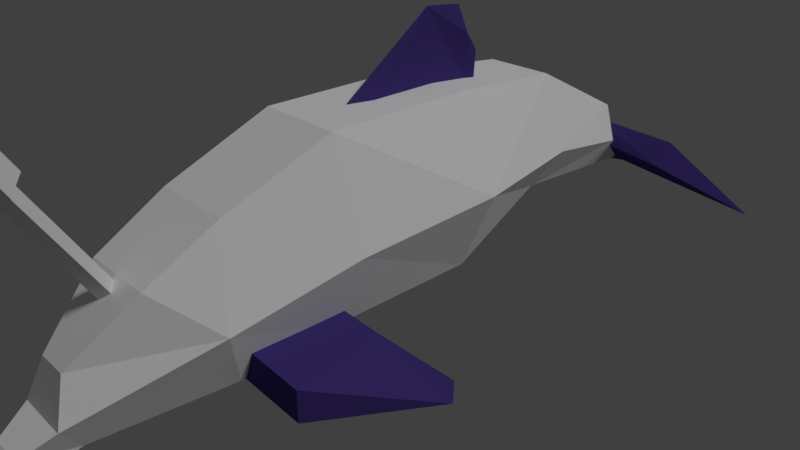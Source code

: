 # Source: dolphin.blend  (saved by Blender 2.79.0; exported with 4.5.12 LTS)
import bpy
from mathutils import Matrix  # noqa: F401  (used for matrix-valued properties, if any)

bpy.ops.wm.read_factory_settings(use_empty=True)
scene = bpy.context.scene
scene.name = 'Scene'

# ---- collections
col_collection_1 = bpy.data.collections.new('Collection 1'); scene.collection.children.link(col_collection_1)

# ---- materials (node trees are filled in below, after node groups)
mat_main = bpy.data.materials.new('main')
mat_main.alpha_threshold = 0.0
mat_main.use_transparent_shadow = False
mat_main.diffuse_color = (1.0, 0.9891, 1.0, 1.0)
mat_main.roughness = 0.5
mat_main.specular_intensity = 0.7343
mat_maindarker = bpy.data.materials.new('mainDarker')
mat_maindarker.alpha_threshold = 0.0
mat_maindarker.use_transparent_shadow = False
mat_maindarker.diffuse_color = (0.06342, 0.04056, 0.2203, 1.0)
mat_maindarker.specular_color = (0.3436, 0.5254, 1.0)
mat_maindarker.roughness = 0.5
mat_maindarker.specular_intensity = 0.4026
mat_metal = bpy.data.materials.new('metal')
mat_metal.alpha_threshold = 0.0
mat_metal.use_transparent_shadow = False
mat_metal.roughness = 0.5

# ---- material node trees

# ---- world
world_world = bpy.data.worlds.new('World'); scene.world = world_world
world_world.color = (0.05088, 0.05088, 0.05088)
world_world.use_sun_shadow = False
world_world.sun_shadow_jitter_overblur = 0.0
world_world.cycles.sampling_method = 'MANUAL'

# ---- cameras
cam_camera = bpy.data.cameras.new('Camera')
cam_camera.clip_end = 100.0
cam_camera.lens = 35.0
cam_camera.sensor_width = 32.0
cam_camera.sensor_height = 18.0
cam_camera.ortho_scale = 7.314
cam_camera.dof.focus_distance = 0.0
cam_camera.dof.aperture_fstop = 128.0

# ---- lights
light_lamp = bpy.data.lights.new('Lamp', 'SUN')
light_lamp.transmission_factor = 0.0
light_lamp.cutoff_distance = 30.0
light_lamp.angle = 0.1993
light_lamp.energy = 1.0
light_lamp.shadow_buffer_clip_start = 1.001
light_lamp.shadow_soft_size = 0.1
light_lamp.shadow_cascade_max_distance = 1000.0

# ---- meshes
me_cube_001 = bpy.data.meshes.new('Cube.001')
me_cube_001.from_pydata([(-0.693, -1.0, -0.2547), (-0.5816, -1.0, 2.077), (-0.693, 1.0, -0.2547), (-0.5816, 1.0, 2.077), (0.693, -1.0, -0.2547), (0.5816, -1.0, 2.077), (0.693, 1.0, -0.2547), (0.5816, 1.0, 2.077), (-1.076, -1.0, 0.7347), (-1.202, 1.0, 0.8924), (1.202, 1.0, 0.8924), (1.076, -1.0, 0.7347), (-0.9325, -2.693, 0.3883), (-0.5424, -2.436, 1.516), (0.9325, -2.693, 0.3883), (0.6462, -2.436, -0.414), (-0.6462, -2.436, -0.414), (0.5424, -2.436, 1.516), (-0.8586, 2.807, 0.8932), (-0.5716, 2.541, 0.3726), (0.5716, 2.541, 0.3726), (-0.4797, 2.807, 1.916), (0.4797, 2.807, 1.916), (0.8586, 2.807, 0.8932), (-0.4975, 4.602, 0.4878), (-0.3705, 4.073, 0.1506), (0.3705, 4.073, 0.1506), (-0.3343, 4.602, 1.022), (0.3343, 4.602, 1.022), (0.4975, 4.602, 0.4878), (0.0, 5.526, -0.1709), (-0.3653, -4.34, -0.2276), (-0.2125, -4.148, 0.3058), (0.3653, -4.34, -0.2276), (0.2531, -4.083, -0.5913), (-0.2531, -4.083, -0.5913), (0.2125, -4.148, 0.3058), (-0.4943, -3.353, 1.008), (0.4943, -3.353, 1.008), (0.2239, -4.742, -0.4346), (0.1833, -4.647, -0.7983), (-0.1833, -4.647, -0.7983), (-0.2239, -4.742, -0.4346), (0.1248, -4.908, -0.6165), (-0.1248, -4.908, -0.6165), (-0.1312, -0.287, 1.767), (0.0, -0.4078, 2.014), (-0.1312, 1.713, 1.767), (0.1312, -0.287, 1.767), (0.1312, 1.713, 1.767), (0.0, 1.547, 2.962), (0.0, 0.9965, 3.019), (-0.1312, 1.591, 2.604), (0.1312, 1.591, 2.604), (-0.1312, 1.753, 2.371), (0.1312, 1.753, 2.371), (-0.9672, 4.833, 0.1826), (-1.925, 6.12, -0.7269), (-0.9672, 5.131, 0.5006), (1.171, 4.833, 0.1826), (2.128, 6.12, -0.7269), (1.171, 5.131, 0.5006), (0.1019, 5.592, -0.2315), (0.1019, 4.65, 0.7529), (0.1019, 4.512, 0.4834), (-1.457, -2.289, -0.6028), (-1.457, -2.289, -0.1719), (-1.235, -0.9756, -0.6028), (-1.235, -0.9756, -0.1719), (1.457, -2.289, -0.6028), (1.457, -2.289, -0.1719), (1.235, -0.9756, -0.6028), (1.235, -0.9756, -0.1719), (-2.118, -0.6335, -0.8538), (2.118, -0.6335, -0.8538), (0.0, -1.209, -0.2836), (0.0, -1.209, 0.1473), (0.0, -2.438, -0.2836), (0.0, -2.438, 0.1473), (-1.973, -0.464, -0.6994), (-1.973, -0.464, -0.8199), (1.973, -0.464, -0.6994), (1.973, -0.464, -0.8199), (2.384e-07, -3.111, 0.4873), (2.384e-07, -4.126, 2.21), (0.1202, -3.214, 0.4263), (0.1202, -4.23, 2.149), (2.384e-07, -3.318, 0.3653), (2.384e-07, -4.333, 2.088), (-0.1202, -3.214, 0.4263), (-0.1202, -4.23, 2.149), (0.2404, -4.262, 2.203), (2.384e-07, -4.054, 2.325), (2.384e-07, -4.469, 2.081), (-0.2404, -4.262, 2.203), (0.2404, -4.397, 2.432), (2.358e-07, -4.19, 2.555), (2.358e-07, -4.604, 2.31), (-0.2404, -4.397, 2.432)], [], [(12, 8, 0, 16), (32, 36, 38, 37), (27, 24, 18, 21), (9, 1, 3), (19, 2, 9, 18), (40, 41, 35, 34), (13, 37, 38, 17), (0, 4, 15, 16), (12, 32, 37), (36, 14, 38), (27, 28, 30), (24, 27, 30), (7, 22, 21, 3), (19, 25, 26, 20), (25, 24, 30), (28, 29, 30), (29, 26, 30), (26, 25, 30), (37, 13, 12), (12, 31, 32), (33, 14, 36), (14, 17, 38), (41, 44, 42), (39, 43, 40), (52, 54, 47), (52, 50, 53), (48, 46, 45), (11, 4, 6, 10), (14, 15, 4, 11), (20, 23, 10, 6), (34, 15, 14, 33), (2, 19, 20, 6), (13, 1, 8, 12), (17, 14, 11, 5), (35, 31, 12, 16), (2, 0, 8, 9), (43, 44, 41, 40), (36, 32, 31, 33), (21, 18, 9), (24, 25, 19, 18), (5, 10, 7), (39, 42, 44, 43), (51, 46, 48, 49), (39, 40, 34, 33), (42, 39, 33, 31), (15, 34, 35, 16), (22, 28, 27, 21), (6, 4, 0, 2), (29, 23, 20, 26), (42, 31, 35, 41), (9, 3, 21), (28, 22, 23, 29), (49, 47, 54, 55), (47, 51, 52), (51, 50, 52), (45, 46, 51, 47), (49, 55, 53), (53, 50, 51), (49, 53, 51), (3, 1, 5, 7), (45, 47, 49, 48), (17, 5, 1, 13), (55, 54, 52, 53), (57, 56, 58), (61, 60, 62), (60, 61, 59), (56, 57, 62), (58, 63, 62), (62, 57, 58), (63, 61, 62), (62, 60, 59), (59, 64, 62), (64, 56, 62), (59, 61, 63, 64), (56, 64, 63, 58), (66, 68, 79, 73), (75, 76, 72, 71), (82, 81, 74), (77, 78, 66, 65), (75, 71, 69, 77), (76, 68, 66, 78), (67, 65, 73, 80), (79, 80, 73), (65, 66, 73), (70, 69, 74), (69, 71, 82, 74), (72, 70, 74, 81), (72, 76, 78, 70), (67, 75, 77, 65), (69, 70, 78, 77), (67, 68, 76, 75), (68, 67, 80, 79), (71, 72, 81, 82), (83, 84, 86, 85), (85, 86, 88, 87), (88, 86, 91, 93), (87, 88, 90, 89), (89, 90, 84, 83), (83, 85, 87, 89), (94, 93, 97, 98), (86, 84, 92, 91), (90, 88, 93, 94), (84, 90, 94, 92), (95, 96, 98, 97), (91, 92, 96, 95), (92, 94, 98, 96), (93, 91, 95, 97), (9, 8, 1), (5, 11, 10), (10, 22, 7), (22, 10, 23)])
me_cube_001.polygons.foreach_set('material_index', [0, 0, 0, 0, 0, 0, 0, 0, 0, 0, 0, 0, 0, 0, 0, 0, 0, 0, 0, 0, 0, 0, 0, 0, 1, 1, 1, 0, 0, 0, 0, 0, 0, 0, 0, 0, 0, 0, 0, 0, 0, 0, 1, 0, 0, 0, 0, 0, 0, 0, 0, 0, 1, 1, 1, 1, 1, 1, 1, 0, 1, 0, 1, 1, 1, 1, 1, 1, 1, 1, 1, 1, 1, 1, 1, 1, 1, 1, 1, 1, 1, 1, 1, 1, 1, 1, 1, 1, 1, 1, 1, 1, 1, 2, 2, 2, 2, 2, 2, 2, 2, 2, 2, 2, 2, 2, 2, 0, 0, 0, 0])
_uv = me_cube_001.uv_layers.new(name='UVMap')
_uv.uv.foreach_set('vector', [0.321, 0.215, 0.4446, 0.2593, 0.4446, 0.1324, 0.3402, 0.1405, 0.09681, 0.7516, 0.09681, 0.6776, 0.1613, 0.6286, 0.1613, 0.8006, 0.8587, 0.2962, 0.8587, 0.2277, 0.726, 0.2797, 0.726, 0.4109, 0.5924, 0.2796, 0.4446, 0.4316, 0.5924, 0.4316, 0.7064, 0.2129, 0.5924, 0.1324, 0.5924, 0.2796, 0.726, 0.2797, 0.05627, 0.6827, 0.05627, 0.7465, 0.1021, 0.7586, 0.1021, 0.6706, 0.2358, 0.8089, 0.1613, 0.8006, 0.1613, 0.6286, 0.2358, 0.6203, 0.5098, 0.8351, 0.5098, 0.5941, 0.3933, 0.6022, 0.3933, 0.827, 0.321, 0.215, 0.1411, 0.2344, 0.2277, 0.3219, 0.1411, 0.2344, 0.321, 0.215, 0.2277, 0.3219, 0.8071, 0.7727, 0.8071, 0.6565, 0.8821, 0.7146, 0.8587, 0.2277, 0.8587, 0.2962, 0.927, 0.1431, 0.5147, 0.6134, 0.6613, 0.6312, 0.6613, 0.798, 0.5147, 0.8158, 0.6398, 0.814, 0.7642, 0.779, 0.7642, 0.6502, 0.6398, 0.6152, 0.8196, 0.1844, 0.8587, 0.2277, 0.927, 0.1431, 0.8587, 0.2962, 0.8587, 0.2277, 0.927, 0.1431, 0.8587, 0.2277, 0.8196, 0.1844, 0.927, 0.1431, 0.7642, 0.6502, 0.7642, 0.779, 0.8821, 0.7146, 0.2277, 0.3219, 0.3339, 0.3624, 0.321, 0.215, 0.321, 0.215, 0.1218, 0.1753, 0.1411, 0.2344, 0.1218, 0.1753, 0.321, 0.215, 0.1411, 0.2344, 0.321, 0.215, 0.3339, 0.3624, 0.2277, 0.3219, 0.07537, 0.06812, 0.03595, 0.1023, 0.06107, 0.1364, 0.06107, 0.1364, 0.03595, 0.1023, 0.07537, 0.06812, 0.6361, 0.4992, 0.6481, 0.4693, 0.6451, 0.3918, 0.5627, 0.7291, 0.5591, 0.7146, 0.5627, 0.7001, 0.4102, 0.7001, 0.4004, 0.7146, 0.4102, 0.7291, 0.4446, 0.2593, 0.4446, 0.1324, 0.5924, 0.1324, 0.5924, 0.2796, 0.321, 0.215, 0.3402, 0.1405, 0.4446, 0.1324, 0.4446, 0.2593, 0.7064, 0.2129, 0.726, 0.2797, 0.5924, 0.2796, 0.5924, 0.1324, 0.1607, 0.107, 0.3402, 0.1405, 0.321, 0.215, 0.1218, 0.1753, 0.5147, 0.8351, 0.6398, 0.814, 0.6398, 0.6152, 0.5147, 0.5941, 0.3339, 0.3624, 0.4446, 0.4316, 0.4446, 0.2593, 0.321, 0.215, 0.3339, 0.3624, 0.321, 0.215, 0.4446, 0.2593, 0.4446, 0.4316, 0.1607, 0.107, 0.1218, 0.1753, 0.321, 0.215, 0.3402, 0.1405, 0.5924, 0.1324, 0.4446, 0.1324, 0.4446, 0.2593, 0.5924, 0.2796, 0.0351, 0.6929, 0.0351, 0.7363, 0.05627, 0.7465, 0.05627, 0.6827, 0.09681, 0.6776, 0.09681, 0.7516, 0.08122, 0.7781, 0.08122, 0.6511, 0.726, 0.4109, 0.726, 0.2797, 0.5924, 0.2796, 0.8587, 0.2277, 0.8196, 0.1844, 0.7064, 0.2129, 0.726, 0.2797, 0.4446, 0.4316, 0.5924, 0.2796, 0.5924, 0.4316, 0.04859, 0.6757, 0.04859, 0.7535, 0.0351, 0.7363, 0.0351, 0.6929, 0.5922, 0.5525, 0.4884, 0.4235, 0.4973, 0.3918, 0.6451, 0.3918, 0.06107, 0.1364, 0.07537, 0.06812, 0.1607, 0.107, 0.1218, 0.1753, 0.04859, 0.7535, 0.04859, 0.6757, 0.08122, 0.6511, 0.08122, 0.7781, 0.3933, 0.6022, 0.2596, 0.6706, 0.2596, 0.7586, 0.3933, 0.827, 0.6613, 0.6312, 0.8071, 0.6565, 0.8071, 0.7727, 0.6613, 0.798, 0.5147, 0.5941, 0.3523, 0.5941, 0.3523, 0.8351, 0.5147, 0.8351, 0.8587, 0.2277, 0.726, 0.2797, 0.7064, 0.2129, 0.8196, 0.1844, 0.06107, 0.1364, 0.1218, 0.1753, 0.1607, 0.107, 0.07537, 0.06812, 0.5924, 0.2796, 0.5924, 0.4316, 0.726, 0.4109, 0.8587, 0.2962, 0.726, 0.4109, 0.726, 0.2797, 0.8587, 0.2277, 0.5726, 0.7001, 0.5726, 0.7291, 0.5758, 0.7291, 0.5758, 0.7001, 0.6451, 0.3918, 0.5922, 0.5525, 0.6361, 0.4992, 0.5922, 0.5525, 0.6329, 0.5452, 0.6361, 0.4992, 0.4973, 0.3918, 0.4884, 0.4235, 0.5922, 0.5525, 0.6451, 0.3918, 0.6451, 0.3918, 0.6481, 0.4693, 0.6361, 0.4992, 0.6361, 0.4992, 0.6329, 0.5452, 0.5922, 0.5525, 0.6451, 0.3918, 0.6361, 0.4992, 0.5922, 0.5525, 0.5147, 0.8158, 0.3523, 0.8158, 0.3523, 0.6134, 0.5147, 0.6134, 0.4102, 0.7291, 0.5726, 0.7291, 0.5726, 0.7001, 0.4102, 0.7001, 0.2358, 0.6203, 0.3523, 0.6134, 0.3523, 0.8158, 0.2358, 0.8089, 0.5758, 0.7001, 0.5758, 0.7291, 0.5627, 0.7291, 0.5627, 0.7001, 0.9709, 0.07179, 0.8758, 0.1885, 0.8979, 0.2293, 0.8501, 0.5848, 0.9303, 0.4787, 0.8874, 0.7033, 0.9709, 0.07179, 0.8979, 0.2293, 0.8758, 0.1885, 0.8258, 0.8218, 0.9303, 0.9279, 0.8874, 0.7033, 0.8501, 0.8218, 0.811, 0.7033, 0.8874, 0.7033, 0.8874, 0.7033, 0.9303, 0.9279, 0.8501, 0.8218, 0.811, 0.7033, 0.8501, 0.5848, 0.8874, 0.7033, 0.8874, 0.7033, 0.9303, 0.4787, 0.8258, 0.5848, 0.8258, 0.5848, 0.7998, 0.7033, 0.8874, 0.7033, 0.7998, 0.7033, 0.8258, 0.8218, 0.8874, 0.7033, 0.8258, 0.5848, 0.8501, 0.5848, 0.811, 0.7033, 0.7998, 0.7033, 0.8258, 0.8218, 0.7998, 0.7033, 0.811, 0.7033, 0.8501, 0.8218, 0.2477, 0.8761, 0.3543, 0.8515, 0.3959, 0.9333, 0.3821, 0.9493, 0.3354, 0.7146, 0.3354, 0.7146, 0.3543, 0.5777, 0.3543, 0.5777, 0.4842, 0.05986, 0.4842, 0.07533, 0.4717, 0.05551, 0.2356, 0.7146, 0.2356, 0.7146, 0.2477, 0.8761, 0.2477, 0.8761, 0.3354, 0.7146, 0.3543, 0.5777, 0.2477, 0.5531, 0.2356, 0.7146, 0.3354, 0.7146, 0.3543, 0.8515, 0.2477, 0.8761, 0.2356, 0.7146, 0.3543, 0.8515, 0.2477, 0.8761, 0.3821, 0.9493, 0.3959, 0.9333, 0.4842, 0.07533, 0.4842, 0.05986, 0.4717, 0.05551, 0.3493, 0.08772, 0.3493, 0.143, 0.4717, 0.05551, 0.3493, 0.143, 0.3493, 0.08772, 0.4717, 0.05551, 0.2477, 0.5531, 0.3543, 0.5777, 0.3959, 0.4959, 0.3821, 0.4799, 0.3543, 0.5777, 0.2477, 0.5531, 0.3821, 0.4799, 0.3959, 0.4959, 0.3543, 0.5777, 0.3354, 0.7146, 0.2356, 0.7146, 0.2477, 0.5531, 0.3543, 0.8515, 0.3354, 0.7146, 0.2356, 0.7146, 0.2477, 0.8761, 0.2477, 0.5531, 0.2477, 0.5531, 0.2356, 0.7146, 0.2356, 0.7146, 0.3543, 0.8515, 0.3543, 0.8515, 0.3354, 0.7146, 0.3354, 0.7146, 0.3543, 0.8515, 0.3543, 0.8515, 0.3959, 0.9333, 0.3959, 0.9333, 0.3543, 0.5777, 0.3543, 0.5777, 0.3959, 0.4959, 0.3959, 0.4959, 0.181, 0.7146, 0.09857, 0.7146, 0.09017, 0.7013, 0.1726, 0.7013, 0.2809, 0.2198, 0.2058, 0.4409, 0.1982, 0.433, 0.2732, 0.2119, 0.08176, 0.7146, 0.09017, 0.7013, 0.08759, 0.688, 0.07078, 0.7146, 0.2732, 0.2119, 0.1982, 0.433, 0.2058, 0.4409, 0.2809, 0.2198, 0.1726, 0.7279, 0.09017, 0.7279, 0.09857, 0.7146, 0.181, 0.7146, 0.181, 0.7146, 0.1726, 0.7013, 0.1642, 0.7146, 0.1726, 0.7279, 0.2035, 0.4478, 0.1882, 0.4321, 0.1782, 0.4615, 0.1935, 0.4772, 0.09017, 0.7013, 0.09857, 0.7146, 0.1044, 0.7146, 0.08759, 0.688, 0.09017, 0.7279, 0.08176, 0.7146, 0.07078, 0.7146, 0.08759, 0.7412, 0.09857, 0.7146, 0.09017, 0.7279, 0.08759, 0.7412, 0.1044, 0.7146, 0.07662, 0.688, 0.09343, 0.7146, 0.07662, 0.7412, 0.05981, 0.7146, 0.08759, 0.688, 0.1044, 0.7146, 0.09343, 0.7146, 0.07662, 0.688, 0.1044, 0.7146, 0.08759, 0.7412, 0.07662, 0.7412, 0.09343, 0.7146, 0.1882, 0.4321, 0.2035, 0.4478, 0.1935, 0.4772, 0.1782, 0.4615, 0.5924, 0.2796, 0.4446, 0.2593, 0.4446, 0.4316, 0.4446, 0.4316, 0.4446, 0.2593, 0.5924, 0.2796, 0.5924, 0.2796, 0.726, 0.4109, 0.5924, 0.4316, 0.726, 0.4109, 0.5924, 0.2796, 0.726, 0.2797])
me_cube_001.materials.append(mat_main)
me_cube_001.materials.append(mat_maindarker)
me_cube_001.materials.append(mat_metal)
me_cube_001.use_remesh_preserve_volume = False
me_cube_001.use_remesh_preserve_attributes = False
me_cube_001.use_mirror_vertex_groups = False
me_cube_001.update()
arm_armature = bpy.data.armatures.new('Armature')  # bones are not reproduced

# ---- objects
ob_armature = bpy.data.objects.new('Armature', arm_armature)
ob_cube = bpy.data.objects.new('Cube', me_cube_001)
ob_lamp = bpy.data.objects.new('Lamp', light_lamp)
ob_camera = bpy.data.objects.new('Camera', cam_camera)

# ---- transforms, parenting, visibility, modifiers, constraints
ob_armature.location = (0.3503, -2.193, 1.611)
ob_armature.lineart.crease_threshold = 0.0
ob_cube.parent = ob_armature
ob_cube.matrix_parent_inverse = Matrix(((1.0, 0.0, 0.0, -0.3503), (0.0, 1.0, 0.0, 2.193), (0.0, 0.0, 1.0, -1.611), (0.0, 0.0, 0.0, 1.0)))
ob_cube.location = (0.0, 0.0, 0.0)
ob_cube.lineart.crease_threshold = 0.0
_vg = ob_cube.vertex_groups.new(name='Main')
for _i, _w in zip([0, 1, 2, 3, 4, 5, 6, 7, 8, 9, 10, 11, 12, 13, 14, 15, 16, 17, 18, 19, 20, 21, 22, 23, 24, 25, 26, 27, 28, 29, 30, 31, 32, 33, 34, 35, 36, 37, 38, 39, 40, 41, 42, 43, 44, 45, 46, 47, 48, 49, 50, 51, 52, 53, 54, 55, 56, 57, 58, 59, 60, 61, 62, 63, 64, 65, 66, 67, 68, 69, 70, 71, 72, 73, 74, 75, 76, 77, 78, 79, 80, 81, 82, 83, 84, 85, 86, 87, 88, 89, 90, 91, 92, 93, 94, 95, 96, 97, 98], [1.0, 1.0, 0.7, 0.7, 1.0, 1.0, 0.7, 0.7006, 1.0, 0.7, 0.7, 1.0, 1.0, 1.0, 1.0, 1.0, 1.0, 1.0, 0.4, 0.4002, 0.4, 0.4, 0.41, 0.4007, 0.2, 0.2, 0.2, 0.2291, 0.2, 0.2, 1.985e-09, 1.0, 1.0, 1.0, 1.0, 1.0, 1.0, 1.0, 1.0, 1.0, 1.0, 1.0, 1.0, 1.0, 1.0, 1.0, 1.0, 0.7, 1.0, 0.7574, 0.7, 1.0, 0.7, 0.7, 0.7, 0.7, 0.007668, 3.394e-18, 3.015e-05, 8.792e-07, 7.532e-21, 5.148e-12, 4.435e-28, 0.2, 0.2002, 0.5, 0.5, 0.5167, 0.5, 0.5, 0.5, 0.5, 0.5, 2.32e-21, 3.624e-11, 1.0, 1.0, 1.0, 1.0, 2.218e-08, 2.089e-09, 2.47e-07, 3.468e-12, 1.0, 1.0, 1.0, 0.9999, 1.0, 1.0, 0.9999, 0.9996, 1.0, 1.0, 1.0, 0.9998, 1.0, 1.0, 1.0, 1.0]): _vg.add([_i], _w, 'REPLACE')
_vg = ob_cube.vertex_groups.new(name='Tail')
for _i, _w in zip([2, 3, 6, 7, 9, 10, 18, 19, 20, 21, 22, 23, 24, 25, 26, 27, 28, 29, 30, 49, 50, 51, 52, 53, 54, 55, 56, 57, 58, 59, 60, 61, 62, 63, 64, 65, 66, 67, 68, 69, 70, 71, 72, 73, 74, 79, 80, 81, 82, 84, 86, 88, 90, 91, 92, 93, 94, 95, 96, 97, 98], [0.2998, 0.3, 0.3, 0.3, 0.2652, 0.3, 0.6, 0.4463, 0.6, 0.6, 0.6, 0.6, 0.8, 0.7414, 0.7997, 0.8, 0.8, 0.8, 1.0, 0.2984, 0.3, 0.3, 0.3, 0.3, 0.291, 0.2991, 0.783, 0.9634, 0.7719, 0.7999, 0.9998, 0.7923, 1.0, 0.8, 0.8, 0.4999, 0.4998, 0.4534, 0.4994, 0.5, 0.5, 0.4928, 0.4884, 1.0, 1.0, 1.0, 1.0, 1.0, 1.0, 3.611e-14, 0.003903, 4.457e-10, 2.369e-05, 0.003799, 3.355e-20, 2.929e-10, 1.187e-05, 3.529e-23, 4.002e-24, 1.555e-38, 0.0]): _vg.add([_i], _w, 'REPLACE')
_m = ob_cube.modifiers.new('Armature', 'ARMATURE')
_m.object = ob_armature
ob_lamp.location = (4.076, 1.005, 5.904)
ob_lamp.rotation_euler = (0.6503, 0.05522, 1.866)
ob_lamp.lock_rotations_4d = False
ob_lamp.empty_display_type = 'ARROWS'
ob_lamp.color = (0.0, 0.0, 0.0, 0.0)
ob_lamp.lineart.crease_threshold = 0.0
ob_camera.location = (7.481, -6.508, 5.344)
ob_camera.rotation_euler = (1.109, 0.0, 0.8149)
ob_camera.lock_rotations_4d = False
ob_camera.empty_display_type = 'ARROWS'
ob_camera.color = (0.0, 0.0, 0.0, 0.0)
ob_camera.display_type = 'WIRE'
ob_camera.lineart.crease_threshold = 0.0

# ---- collection membership
col_collection_1.objects.link(ob_armature)
col_collection_1.objects.link(ob_cube)
col_collection_1.objects.link(ob_lamp)
col_collection_1.objects.link(ob_camera)

# ---- scene / render settings (as saved in the file)
scene.camera = ob_camera
scene.frame_start = 1; scene.frame_end = 250; scene.frame_set(1)
scene.render.engine = 'BLENDER_EEVEE_NEXT'
scene.render.resolution_percentage = 50
scene.render.dither_intensity = 0.0
scene.cycles.use_denoising = False
scene.cycles.samples = 128
scene.cycles.sampling_pattern = 'TABULATED_SOBOL'
scene.cycles.use_adaptive_sampling = False
scene.cycles.use_light_tree = False
scene.cycles.blur_glossy = 0.0
scene.cycles.sample_clamp_indirect = 0.0
scene.view_settings.view_transform = 'Standard'
bpy.context.view_layer.update()
